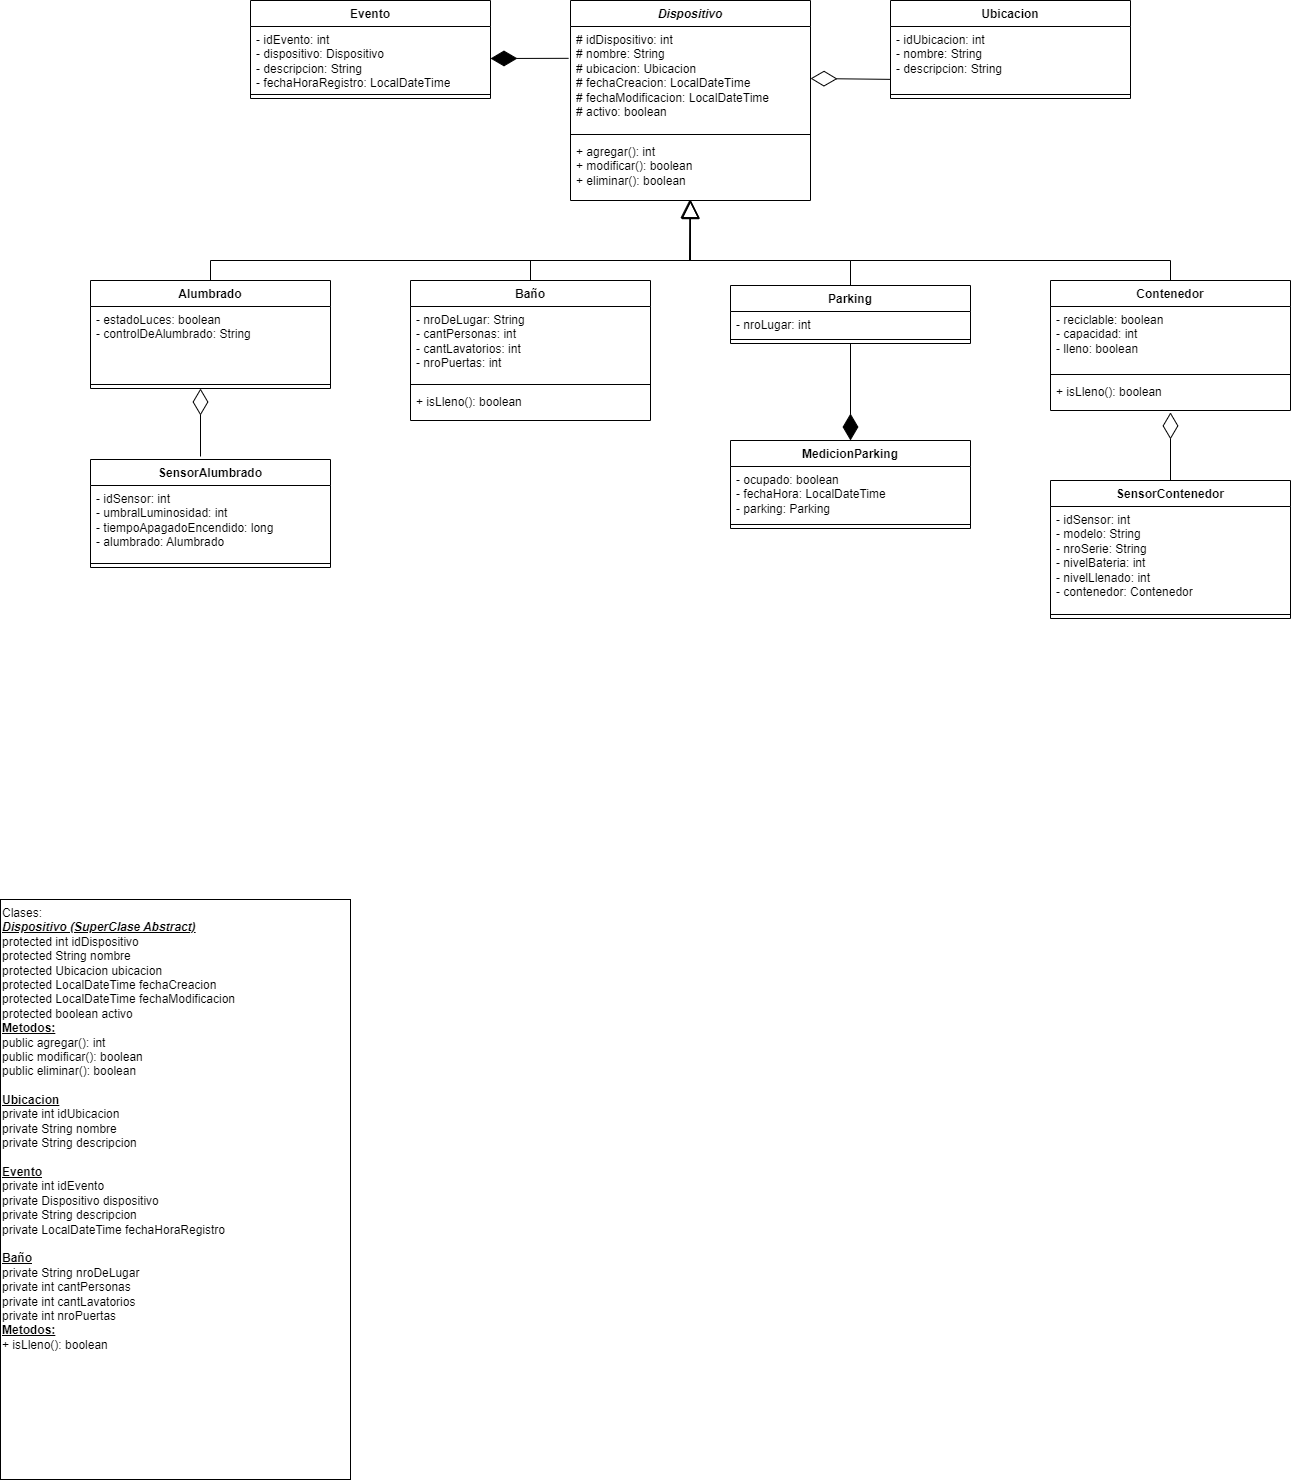

The diagram above was exported from draw.io. Its source (the exported page's mxGraphModel, read from the mxfile embedded in the PNG):
<mxGraphModel dx="880" dy="484" grid="1" gridSize="10" guides="1" tooltips="1" connect="1" arrows="1" fold="1" page="1" pageScale="1" pageWidth="1700" pageHeight="1100" background="none" math="0" shadow="0">
  <root>
    <mxCell id="0" />
    <mxCell id="1" parent="0" />
    <mxCell id="F8O841RziVCeOHIme4oO-1" value="Ubicacion" style="swimlane;fontStyle=1;align=center;verticalAlign=top;childLayout=stackLayout;horizontal=1;startSize=26;horizontalStack=0;resizeParent=1;resizeParentMax=0;resizeLast=0;collapsible=1;marginBottom=0;whiteSpace=wrap;html=1;" parent="1" vertex="1">
      <mxGeometry x="1050" y="251" width="240" height="98" as="geometry">
        <mxRectangle x="480" y="400" width="80" height="30" as="alternateBounds" />
      </mxGeometry>
    </mxCell>
    <mxCell id="F8O841RziVCeOHIme4oO-2" value="- idUbicacion: int&lt;br&gt;- nombre: String&lt;br&gt;- descripcion: String" style="text;strokeColor=none;fillColor=none;align=left;verticalAlign=top;spacingLeft=4;spacingRight=4;overflow=hidden;rotatable=0;points=[[0,0.5],[1,0.5]];portConstraint=eastwest;whiteSpace=wrap;html=1;" parent="F8O841RziVCeOHIme4oO-1" vertex="1">
      <mxGeometry y="26" width="240" height="64" as="geometry" />
    </mxCell>
    <mxCell id="F8O841RziVCeOHIme4oO-3" value="" style="line;strokeWidth=1;fillColor=none;align=left;verticalAlign=middle;spacingTop=-1;spacingLeft=3;spacingRight=3;rotatable=0;labelPosition=right;points=[];portConstraint=eastwest;strokeColor=inherit;" parent="F8O841RziVCeOHIme4oO-1" vertex="1">
      <mxGeometry y="90" width="240" height="8" as="geometry" />
    </mxCell>
    <mxCell id="F8O841RziVCeOHIme4oO-5" value="&lt;i&gt;Dispositivo&lt;/i&gt;" style="swimlane;fontStyle=1;align=center;verticalAlign=top;childLayout=stackLayout;horizontal=1;startSize=26;horizontalStack=0;resizeParent=1;resizeParentMax=0;resizeLast=0;collapsible=1;marginBottom=0;whiteSpace=wrap;html=1;" parent="1" vertex="1">
      <mxGeometry x="730" y="251" width="240" height="200" as="geometry">
        <mxRectangle x="480" y="400" width="80" height="30" as="alternateBounds" />
      </mxGeometry>
    </mxCell>
    <mxCell id="F8O841RziVCeOHIme4oO-6" value="# idDispositivo: int&lt;br&gt;# nombre: String&lt;br&gt;# ubicacion: Ubicacion&lt;br&gt;# fechaCreacion: LocalDateTime&lt;br&gt;# fechaModificacion: LocalDateTime&lt;br&gt;# activo: boolean" style="text;strokeColor=none;fillColor=none;align=left;verticalAlign=top;spacingLeft=4;spacingRight=4;overflow=hidden;rotatable=0;points=[[0,0.5],[1,0.5]];portConstraint=eastwest;whiteSpace=wrap;html=1;" parent="F8O841RziVCeOHIme4oO-5" vertex="1">
      <mxGeometry y="26" width="240" height="104" as="geometry" />
    </mxCell>
    <mxCell id="F8O841RziVCeOHIme4oO-7" value="" style="line;strokeWidth=1;fillColor=none;align=left;verticalAlign=middle;spacingTop=-1;spacingLeft=3;spacingRight=3;rotatable=0;labelPosition=right;points=[];portConstraint=eastwest;strokeColor=inherit;" parent="F8O841RziVCeOHIme4oO-5" vertex="1">
      <mxGeometry y="130" width="240" height="8" as="geometry" />
    </mxCell>
    <mxCell id="F8O841RziVCeOHIme4oO-8" value="+ agregar(): int&lt;br&gt;+ modificar(): boolean&lt;br&gt;+ eliminar(): boolean" style="text;strokeColor=none;fillColor=none;align=left;verticalAlign=top;spacingLeft=4;spacingRight=4;overflow=hidden;rotatable=0;points=[[0,0.5],[1,0.5]];portConstraint=eastwest;whiteSpace=wrap;html=1;" parent="F8O841RziVCeOHIme4oO-5" vertex="1">
      <mxGeometry y="138" width="240" height="62" as="geometry" />
    </mxCell>
    <mxCell id="Y4ut_rwbPkT-3MlVgnc4-1" value="Contenedor" style="swimlane;fontStyle=1;align=center;verticalAlign=top;childLayout=stackLayout;horizontal=1;startSize=26;horizontalStack=0;resizeParent=1;resizeParentMax=0;resizeLast=0;collapsible=1;marginBottom=0;whiteSpace=wrap;html=1;" parent="1" vertex="1">
      <mxGeometry x="1210" y="531" width="240" height="130" as="geometry">
        <mxRectangle x="480" y="400" width="80" height="30" as="alternateBounds" />
      </mxGeometry>
    </mxCell>
    <mxCell id="Y4ut_rwbPkT-3MlVgnc4-2" value="- reciclable: boolean&lt;br&gt;- capacidad: int&lt;br&gt;- lleno: boolean" style="text;strokeColor=none;fillColor=none;align=left;verticalAlign=top;spacingLeft=4;spacingRight=4;overflow=hidden;rotatable=0;points=[[0,0.5],[1,0.5]];portConstraint=eastwest;whiteSpace=wrap;html=1;" parent="Y4ut_rwbPkT-3MlVgnc4-1" vertex="1">
      <mxGeometry y="26" width="240" height="64" as="geometry" />
    </mxCell>
    <mxCell id="Y4ut_rwbPkT-3MlVgnc4-3" value="" style="line;strokeWidth=1;fillColor=none;align=left;verticalAlign=middle;spacingTop=-1;spacingLeft=3;spacingRight=3;rotatable=0;labelPosition=right;points=[];portConstraint=eastwest;strokeColor=inherit;" parent="Y4ut_rwbPkT-3MlVgnc4-1" vertex="1">
      <mxGeometry y="90" width="240" height="8" as="geometry" />
    </mxCell>
    <mxCell id="Y4ut_rwbPkT-3MlVgnc4-4" value="+ isLleno(): boolean" style="text;strokeColor=none;fillColor=none;align=left;verticalAlign=top;spacingLeft=4;spacingRight=4;overflow=hidden;rotatable=0;points=[[0,0.5],[1,0.5]];portConstraint=eastwest;whiteSpace=wrap;html=1;" parent="Y4ut_rwbPkT-3MlVgnc4-1" vertex="1">
      <mxGeometry y="98" width="240" height="32" as="geometry" />
    </mxCell>
    <mxCell id="Y4ut_rwbPkT-3MlVgnc4-6" value="" style="endArrow=block;endSize=16;endFill=0;html=1;rounded=0;exitX=0.5;exitY=0;exitDx=0;exitDy=0;entryX=0.5;entryY=1;entryDx=0;entryDy=0;entryPerimeter=0;" parent="1" source="Y4ut_rwbPkT-3MlVgnc4-1" target="F8O841RziVCeOHIme4oO-8" edge="1">
      <mxGeometry width="160" relative="1" as="geometry">
        <mxPoint x="1320" y="561" as="sourcePoint" />
        <mxPoint x="1040" y="431" as="targetPoint" />
        <Array as="points">
          <mxPoint x="1330" y="511" />
          <mxPoint x="1010" y="511" />
          <mxPoint x="850" y="511" />
        </Array>
      </mxGeometry>
    </mxCell>
    <mxCell id="Y4ut_rwbPkT-3MlVgnc4-9" value="" style="endArrow=diamondThin;endFill=0;endSize=24;html=1;rounded=0;entryX=1;entryY=0.5;entryDx=0;entryDy=0;exitX=0;exitY=0.826;exitDx=0;exitDy=0;exitPerimeter=0;" parent="1" source="F8O841RziVCeOHIme4oO-2" target="F8O841RziVCeOHIme4oO-6" edge="1">
      <mxGeometry width="160" relative="1" as="geometry">
        <mxPoint x="1020" y="381" as="sourcePoint" />
        <mxPoint x="1220" y="511" as="targetPoint" />
      </mxGeometry>
    </mxCell>
    <mxCell id="Y4ut_rwbPkT-3MlVgnc4-11" value="SensorContenedor" style="swimlane;fontStyle=1;align=center;verticalAlign=top;childLayout=stackLayout;horizontal=1;startSize=26;horizontalStack=0;resizeParent=1;resizeParentMax=0;resizeLast=0;collapsible=1;marginBottom=0;whiteSpace=wrap;html=1;" parent="1" vertex="1">
      <mxGeometry x="1210" y="731" width="240" height="138" as="geometry">
        <mxRectangle x="480" y="400" width="80" height="30" as="alternateBounds" />
      </mxGeometry>
    </mxCell>
    <mxCell id="Y4ut_rwbPkT-3MlVgnc4-12" value="- idSensor: int&lt;br&gt;- modelo: String&lt;br&gt;- nroSerie: String&lt;br&gt;- nivelBateria: int&lt;br&gt;- nivelLlenado: int&lt;br&gt;- contenedor: Contenedor" style="text;strokeColor=none;fillColor=none;align=left;verticalAlign=top;spacingLeft=4;spacingRight=4;overflow=hidden;rotatable=0;points=[[0,0.5],[1,0.5]];portConstraint=eastwest;whiteSpace=wrap;html=1;" parent="Y4ut_rwbPkT-3MlVgnc4-11" vertex="1">
      <mxGeometry y="26" width="240" height="104" as="geometry" />
    </mxCell>
    <mxCell id="Y4ut_rwbPkT-3MlVgnc4-13" value="" style="line;strokeWidth=1;fillColor=none;align=left;verticalAlign=middle;spacingTop=-1;spacingLeft=3;spacingRight=3;rotatable=0;labelPosition=right;points=[];portConstraint=eastwest;strokeColor=inherit;" parent="Y4ut_rwbPkT-3MlVgnc4-11" vertex="1">
      <mxGeometry y="130" width="240" height="8" as="geometry" />
    </mxCell>
    <mxCell id="Y4ut_rwbPkT-3MlVgnc4-15" value="" style="endArrow=diamondThin;endFill=0;endSize=24;html=1;rounded=0;entryX=0.5;entryY=1.059;entryDx=0;entryDy=0;exitX=0.5;exitY=0;exitDx=0;exitDy=0;entryPerimeter=0;" parent="1" source="Y4ut_rwbPkT-3MlVgnc4-11" target="Y4ut_rwbPkT-3MlVgnc4-4" edge="1">
      <mxGeometry width="160" relative="1" as="geometry">
        <mxPoint x="1530" y="661" as="sourcePoint" />
        <mxPoint x="1440" y="619" as="targetPoint" />
      </mxGeometry>
    </mxCell>
    <mxCell id="CIZcdTz_rNA8p1j0GoCH-2" value="Evento" style="swimlane;fontStyle=1;align=center;verticalAlign=top;childLayout=stackLayout;horizontal=1;startSize=26;horizontalStack=0;resizeParent=1;resizeParentMax=0;resizeLast=0;collapsible=1;marginBottom=0;whiteSpace=wrap;html=1;" parent="1" vertex="1">
      <mxGeometry x="410" y="251" width="240" height="98" as="geometry">
        <mxRectangle x="480" y="400" width="80" height="30" as="alternateBounds" />
      </mxGeometry>
    </mxCell>
    <mxCell id="CIZcdTz_rNA8p1j0GoCH-3" value="- idEvento: int&lt;br&gt;- dispositivo: Dispositivo&lt;br&gt;- descripcion: String&lt;br&gt;- fechaHoraRegistro: LocalDateTime" style="text;strokeColor=none;fillColor=none;align=left;verticalAlign=top;spacingLeft=4;spacingRight=4;overflow=hidden;rotatable=0;points=[[0,0.5],[1,0.5]];portConstraint=eastwest;whiteSpace=wrap;html=1;" parent="CIZcdTz_rNA8p1j0GoCH-2" vertex="1">
      <mxGeometry y="26" width="240" height="64" as="geometry" />
    </mxCell>
    <mxCell id="CIZcdTz_rNA8p1j0GoCH-4" value="" style="line;strokeWidth=1;fillColor=none;align=left;verticalAlign=middle;spacingTop=-1;spacingLeft=3;spacingRight=3;rotatable=0;labelPosition=right;points=[];portConstraint=eastwest;strokeColor=inherit;" parent="CIZcdTz_rNA8p1j0GoCH-2" vertex="1">
      <mxGeometry y="90" width="240" height="8" as="geometry" />
    </mxCell>
    <mxCell id="CIZcdTz_rNA8p1j0GoCH-7" value="" style="endArrow=diamondThin;endFill=1;endSize=24;html=1;rounded=0;entryX=1;entryY=0.5;entryDx=0;entryDy=0;exitX=-0.008;exitY=0.306;exitDx=0;exitDy=0;exitPerimeter=0;" parent="1" source="F8O841RziVCeOHIme4oO-6" target="CIZcdTz_rNA8p1j0GoCH-3" edge="1">
      <mxGeometry width="160" relative="1" as="geometry">
        <mxPoint x="570" y="541" as="sourcePoint" />
        <mxPoint x="730" y="541" as="targetPoint" />
      </mxGeometry>
    </mxCell>
    <mxCell id="CIZcdTz_rNA8p1j0GoCH-8" value="Baño" style="swimlane;fontStyle=1;align=center;verticalAlign=top;childLayout=stackLayout;horizontal=1;startSize=26;horizontalStack=0;resizeParent=1;resizeParentMax=0;resizeLast=0;collapsible=1;marginBottom=0;whiteSpace=wrap;html=1;" parent="1" vertex="1">
      <mxGeometry x="570" y="531" width="240" height="140" as="geometry">
        <mxRectangle x="480" y="400" width="80" height="30" as="alternateBounds" />
      </mxGeometry>
    </mxCell>
    <mxCell id="CIZcdTz_rNA8p1j0GoCH-9" value="- nroDeLugar: String&lt;br&gt;- cantPersonas: int&lt;br&gt;- cantLavatorios: int&lt;br&gt;- nroPuertas: int" style="text;strokeColor=none;fillColor=none;align=left;verticalAlign=top;spacingLeft=4;spacingRight=4;overflow=hidden;rotatable=0;points=[[0,0.5],[1,0.5]];portConstraint=eastwest;whiteSpace=wrap;html=1;" parent="CIZcdTz_rNA8p1j0GoCH-8" vertex="1">
      <mxGeometry y="26" width="240" height="74" as="geometry" />
    </mxCell>
    <mxCell id="CIZcdTz_rNA8p1j0GoCH-10" value="" style="line;strokeWidth=1;fillColor=none;align=left;verticalAlign=middle;spacingTop=-1;spacingLeft=3;spacingRight=3;rotatable=0;labelPosition=right;points=[];portConstraint=eastwest;strokeColor=inherit;" parent="CIZcdTz_rNA8p1j0GoCH-8" vertex="1">
      <mxGeometry y="100" width="240" height="8" as="geometry" />
    </mxCell>
    <mxCell id="CIZcdTz_rNA8p1j0GoCH-11" value="+ isLleno(): boolean" style="text;strokeColor=none;fillColor=none;align=left;verticalAlign=top;spacingLeft=4;spacingRight=4;overflow=hidden;rotatable=0;points=[[0,0.5],[1,0.5]];portConstraint=eastwest;whiteSpace=wrap;html=1;" parent="CIZcdTz_rNA8p1j0GoCH-8" vertex="1">
      <mxGeometry y="108" width="240" height="32" as="geometry" />
    </mxCell>
    <mxCell id="CIZcdTz_rNA8p1j0GoCH-12" value="" style="endArrow=block;endSize=16;endFill=0;html=1;rounded=0;exitX=0.5;exitY=0;exitDx=0;exitDy=0;entryX=0.497;entryY=0.984;entryDx=0;entryDy=0;entryPerimeter=0;" parent="1" source="CIZcdTz_rNA8p1j0GoCH-8" target="F8O841RziVCeOHIme4oO-8" edge="1">
      <mxGeometry x="-0.0004" width="160" relative="1" as="geometry">
        <mxPoint x="1340" y="541" as="sourcePoint" />
        <mxPoint x="1020" y="471" as="targetPoint" />
        <Array as="points">
          <mxPoint x="690" y="511" />
          <mxPoint x="849" y="511" />
        </Array>
        <mxPoint as="offset" />
      </mxGeometry>
    </mxCell>
    <mxCell id="CIZcdTz_rNA8p1j0GoCH-17" value="" style="endArrow=block;endSize=16;endFill=0;html=1;rounded=0;exitX=0.5;exitY=0;exitDx=0;exitDy=0;" parent="1" edge="1">
      <mxGeometry x="-0.5493" width="160" relative="1" as="geometry">
        <mxPoint x="370" y="531" as="sourcePoint" />
        <mxPoint x="850" y="451" as="targetPoint" />
        <Array as="points">
          <mxPoint x="370" y="511" />
          <mxPoint x="850" y="511" />
        </Array>
        <mxPoint as="offset" />
      </mxGeometry>
    </mxCell>
    <mxCell id="CIZcdTz_rNA8p1j0GoCH-18" value="SensorAlumbrado" style="swimlane;fontStyle=1;align=center;verticalAlign=top;childLayout=stackLayout;horizontal=1;startSize=26;horizontalStack=0;resizeParent=1;resizeParentMax=0;resizeLast=0;collapsible=1;marginBottom=0;whiteSpace=wrap;html=1;" parent="1" vertex="1">
      <mxGeometry x="250" y="710" width="240" height="108" as="geometry">
        <mxRectangle x="480" y="400" width="80" height="30" as="alternateBounds" />
      </mxGeometry>
    </mxCell>
    <mxCell id="CIZcdTz_rNA8p1j0GoCH-19" value="- idSensor: int&lt;br&gt;- umbralLuminosidad: int&lt;br&gt;- tiempoApagadoEncendido: long&lt;br&gt;- alumbrado: Alumbrado" style="text;strokeColor=none;fillColor=none;align=left;verticalAlign=top;spacingLeft=4;spacingRight=4;overflow=hidden;rotatable=0;points=[[0,0.5],[1,0.5]];portConstraint=eastwest;whiteSpace=wrap;html=1;" parent="CIZcdTz_rNA8p1j0GoCH-18" vertex="1">
      <mxGeometry y="26" width="240" height="74" as="geometry" />
    </mxCell>
    <mxCell id="CIZcdTz_rNA8p1j0GoCH-20" value="" style="line;strokeWidth=1;fillColor=none;align=left;verticalAlign=middle;spacingTop=-1;spacingLeft=3;spacingRight=3;rotatable=0;labelPosition=right;points=[];portConstraint=eastwest;strokeColor=inherit;" parent="CIZcdTz_rNA8p1j0GoCH-18" vertex="1">
      <mxGeometry y="100" width="240" height="8" as="geometry" />
    </mxCell>
    <mxCell id="CIZcdTz_rNA8p1j0GoCH-21" value="Parking" style="swimlane;fontStyle=1;align=center;verticalAlign=top;childLayout=stackLayout;horizontal=1;startSize=26;horizontalStack=0;resizeParent=1;resizeParentMax=0;resizeLast=0;collapsible=1;marginBottom=0;whiteSpace=wrap;html=1;" parent="1" vertex="1">
      <mxGeometry x="890" y="536" width="240" height="58" as="geometry">
        <mxRectangle x="480" y="400" width="80" height="30" as="alternateBounds" />
      </mxGeometry>
    </mxCell>
    <mxCell id="CIZcdTz_rNA8p1j0GoCH-22" value="- nroLugar: int" style="text;strokeColor=none;fillColor=none;align=left;verticalAlign=top;spacingLeft=4;spacingRight=4;overflow=hidden;rotatable=0;points=[[0,0.5],[1,0.5]];portConstraint=eastwest;whiteSpace=wrap;html=1;" parent="CIZcdTz_rNA8p1j0GoCH-21" vertex="1">
      <mxGeometry y="26" width="240" height="24" as="geometry" />
    </mxCell>
    <mxCell id="CIZcdTz_rNA8p1j0GoCH-23" value="" style="line;strokeWidth=1;fillColor=none;align=left;verticalAlign=middle;spacingTop=-1;spacingLeft=3;spacingRight=3;rotatable=0;labelPosition=right;points=[];portConstraint=eastwest;strokeColor=inherit;" parent="CIZcdTz_rNA8p1j0GoCH-21" vertex="1">
      <mxGeometry y="50" width="240" height="8" as="geometry" />
    </mxCell>
    <mxCell id="CIZcdTz_rNA8p1j0GoCH-25" value="" style="endArrow=block;endSize=16;endFill=0;html=1;rounded=0;exitX=0.5;exitY=0;exitDx=0;exitDy=0;entryX=0.5;entryY=0.985;entryDx=0;entryDy=0;entryPerimeter=0;" parent="1" source="CIZcdTz_rNA8p1j0GoCH-21" target="F8O841RziVCeOHIme4oO-8" edge="1">
      <mxGeometry x="-0.4181" width="160" relative="1" as="geometry">
        <mxPoint x="380" y="541" as="sourcePoint" />
        <mxPoint x="1020" y="461" as="targetPoint" />
        <Array as="points">
          <mxPoint x="1010" y="511" />
          <mxPoint x="850" y="511" />
        </Array>
        <mxPoint as="offset" />
      </mxGeometry>
    </mxCell>
    <mxCell id="CIZcdTz_rNA8p1j0GoCH-26" value="MedicionParking" style="swimlane;fontStyle=1;align=center;verticalAlign=top;childLayout=stackLayout;horizontal=1;startSize=26;horizontalStack=0;resizeParent=1;resizeParentMax=0;resizeLast=0;collapsible=1;marginBottom=0;whiteSpace=wrap;html=1;" parent="1" vertex="1">
      <mxGeometry x="890" y="691" width="240" height="88" as="geometry">
        <mxRectangle x="480" y="400" width="80" height="30" as="alternateBounds" />
      </mxGeometry>
    </mxCell>
    <mxCell id="CIZcdTz_rNA8p1j0GoCH-27" value="- ocupado: boolean&lt;br&gt;- fechaHora: LocalDateTime&lt;br&gt;- parking: Parking" style="text;strokeColor=none;fillColor=none;align=left;verticalAlign=top;spacingLeft=4;spacingRight=4;overflow=hidden;rotatable=0;points=[[0,0.5],[1,0.5]];portConstraint=eastwest;whiteSpace=wrap;html=1;" parent="CIZcdTz_rNA8p1j0GoCH-26" vertex="1">
      <mxGeometry y="26" width="240" height="54" as="geometry" />
    </mxCell>
    <mxCell id="CIZcdTz_rNA8p1j0GoCH-28" value="" style="line;strokeWidth=1;fillColor=none;align=left;verticalAlign=middle;spacingTop=-1;spacingLeft=3;spacingRight=3;rotatable=0;labelPosition=right;points=[];portConstraint=eastwest;strokeColor=inherit;" parent="CIZcdTz_rNA8p1j0GoCH-26" vertex="1">
      <mxGeometry y="80" width="240" height="8" as="geometry" />
    </mxCell>
    <mxCell id="CIZcdTz_rNA8p1j0GoCH-29" value="" style="endArrow=diamondThin;endFill=1;endSize=24;html=1;rounded=0;entryX=0.5;entryY=0;entryDx=0;entryDy=0;exitX=0.5;exitY=1;exitDx=0;exitDy=0;" parent="1" source="CIZcdTz_rNA8p1j0GoCH-21" target="CIZcdTz_rNA8p1j0GoCH-26" edge="1">
      <mxGeometry width="160" relative="1" as="geometry">
        <mxPoint x="1148" y="670.29" as="sourcePoint" />
        <mxPoint x="1070" y="670.29" as="targetPoint" />
      </mxGeometry>
    </mxCell>
    <mxCell id="CIZcdTz_rNA8p1j0GoCH-31" value="Clases:&lt;br&gt;&lt;i style=&quot;font-weight: 700;&quot;&gt;&lt;u&gt;Dispositivo (SuperClase Abstract)&lt;/u&gt;&lt;br&gt;&lt;/i&gt;protected int&amp;nbsp;idDispositivo&lt;br style=&quot;&quot;&gt;protected String&amp;nbsp;&lt;span style=&quot;&quot;&gt;nombre&lt;/span&gt;&lt;br style=&quot;&quot;&gt;protected Ubicacion&amp;nbsp;&lt;span style=&quot;&quot;&gt;ubicacion&lt;/span&gt;&lt;br style=&quot;&quot;&gt;protected LocalDateTime&amp;nbsp;&lt;span style=&quot;&quot;&gt;fechaCreacion&lt;/span&gt;&lt;br style=&quot;&quot;&gt;protected LocalDateTime&amp;nbsp;fechaModificacion&lt;br style=&quot;&quot;&gt;protected boolean&amp;nbsp;&lt;span style=&quot;&quot;&gt;activo&lt;br&gt;&lt;/span&gt;&lt;span style=&quot;font-weight: 700;&quot;&gt;&lt;u&gt;Metodos:&lt;/u&gt;&lt;br&gt;&lt;/span&gt;public agregar(): int&lt;br&gt;public&amp;nbsp;modificar(): boolean&lt;br&gt;public&amp;nbsp;eliminar(): boolean&lt;br&gt;&lt;i style=&quot;font-weight: 700;&quot;&gt;&lt;br&gt;&lt;/i&gt;&lt;b&gt;&lt;u&gt;Ubicacion&lt;/u&gt;&lt;/b&gt;&lt;br&gt;&lt;div style=&quot;&quot;&gt;private int idUbicacion&lt;/div&gt;&lt;div style=&quot;&quot;&gt;private String nombre&lt;/div&gt;&lt;div style=&quot;&quot;&gt;private String descripcion&lt;/div&gt;&lt;div style=&quot;&quot;&gt;&lt;/div&gt;&lt;br&gt;&lt;span style=&quot;font-weight: 700; text-align: center;&quot;&gt;&lt;u&gt;Evento&lt;br&gt;&lt;/u&gt;&lt;/span&gt;private int idEvento&lt;br&gt;private Dispositivo dispositivo&lt;br&gt;private String&amp;nbsp;descripcion&lt;br&gt;private LocalDateTime fechaHoraRegistro&lt;br&gt;&lt;br&gt;&lt;span style=&quot;font-weight: 700; text-align: center;&quot;&gt;&lt;u&gt;Baño&lt;br&gt;&lt;/u&gt;&lt;/span&gt;private String nroDeLugar&lt;br&gt;private&amp;nbsp;int cantPersonas&lt;br&gt;private&amp;nbsp;int&amp;nbsp;cantLavatorios&lt;br&gt;private&amp;nbsp;int nroPuertas&lt;br&gt;&lt;b&gt;&lt;u&gt;Metodos:&lt;/u&gt;&lt;/b&gt;&lt;br&gt;+ isLleno(): boolean&lt;span style=&quot;background-color: initial;&quot;&gt;&lt;br&gt;&lt;/span&gt;" style="html=1;whiteSpace=wrap;align=left;verticalAlign=top;" parent="1" vertex="1">
      <mxGeometry x="160" y="1150" width="350" height="580" as="geometry" />
    </mxCell>
    <mxCell id="XlzE2lzIOYXzJtR8VWbO-7" value="Alumbrado" style="swimlane;fontStyle=1;align=center;verticalAlign=top;childLayout=stackLayout;horizontal=1;startSize=26;horizontalStack=0;resizeParent=1;resizeParentMax=0;resizeLast=0;collapsible=1;marginBottom=0;whiteSpace=wrap;html=1;" parent="1" vertex="1">
      <mxGeometry x="250" y="531" width="240" height="108" as="geometry">
        <mxRectangle x="480" y="400" width="80" height="30" as="alternateBounds" />
      </mxGeometry>
    </mxCell>
    <mxCell id="XlzE2lzIOYXzJtR8VWbO-8" value="&lt;div&gt;&lt;span style=&quot;background-color: initial;&quot;&gt;- estadoLuces: boolean&lt;/span&gt;&lt;br&gt;&lt;/div&gt;&lt;div&gt;- controlDeAlumbrado: String&lt;/div&gt;&lt;div&gt;&lt;br&gt;&lt;/div&gt;" style="text;strokeColor=none;fillColor=none;align=left;verticalAlign=top;spacingLeft=4;spacingRight=4;overflow=hidden;rotatable=0;points=[[0,0.5],[1,0.5]];portConstraint=eastwest;whiteSpace=wrap;html=1;" parent="XlzE2lzIOYXzJtR8VWbO-7" vertex="1">
      <mxGeometry y="26" width="240" height="74" as="geometry" />
    </mxCell>
    <mxCell id="XlzE2lzIOYXzJtR8VWbO-9" value="" style="line;strokeWidth=1;fillColor=none;align=left;verticalAlign=middle;spacingTop=-1;spacingLeft=3;spacingRight=3;rotatable=0;labelPosition=right;points=[];portConstraint=eastwest;strokeColor=inherit;" parent="XlzE2lzIOYXzJtR8VWbO-7" vertex="1">
      <mxGeometry y="100" width="240" height="8" as="geometry" />
    </mxCell>
    <mxCell id="-3wTMxMVEsUVKPZOaOOM-1" value="" style="endArrow=diamondThin;endFill=0;endSize=24;html=1;rounded=0;entryX=0.5;entryY=1.059;entryDx=0;entryDy=0;exitX=0.5;exitY=0;exitDx=0;exitDy=0;entryPerimeter=0;" edge="1" parent="1">
      <mxGeometry width="160" relative="1" as="geometry">
        <mxPoint x="360" y="707" as="sourcePoint" />
        <mxPoint x="360" y="639" as="targetPoint" />
      </mxGeometry>
    </mxCell>
  </root>
</mxGraphModel>